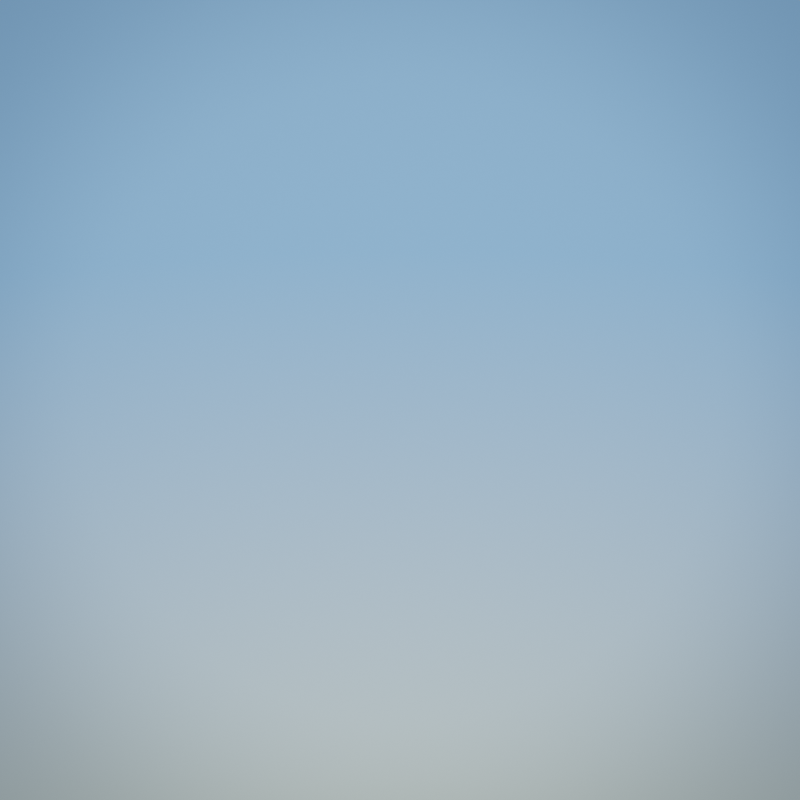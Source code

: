 # Source: Nodes.blend  (saved by Blender 3.2.14; exported with 4.5.12 LTS)
import bpy
from mathutils import Matrix  # noqa: F401  (used for matrix-valued properties, if any)

bpy.ops.wm.read_factory_settings(use_empty=True)
scene = bpy.context.scene
scene.name = 'Scene'

# ---- images (referenced by path relative to the original .blend; pixels are not part of the script)
import os
ASSET_DIR = os.environ.get("B2B_ASSET_DIR", "")  # directory of the original .blend (textures are referenced by path, not embedded)
HERE = os.path.dirname(os.path.abspath(__file__))  # packed textures are extracted next to this script under _unpacked/

def load_image(name, relpath, width, height, colorspace="sRGB"):
    """Load a texture the original file referenced (path relative to the .blend, or extracted next to this script)."""
    p = next((c for c in (os.path.join(HERE, relpath), os.path.join(ASSET_DIR, relpath)) if relpath and os.path.exists(c)), "")
    if p:
        img = bpy.data.images.load(p, check_existing=True)
        img.name = name
    else:  # same state as the original file: an image datablock whose file is absent (Cycles renders it pink)
        img = bpy.data.images.new(name, width, height)
        img.source = "FILE"
        img.filepath = "//" + (relpath or name)
    img.colorspace_settings.name = colorspace
    return img
img_hdri = load_image('HDRI', '', 1024, 1024, 'Linear Rec.709')

# ---- world
world_world___gradient = bpy.data.worlds.new('World - Gradient'); scene.world = world_world___gradient
world_world___gradient.use_nodes = True; world_world___gradient.node_tree.nodes.clear()
_N = world_world___gradient.node_tree.nodes; _L = world_world___gradient.node_tree.links
n0 = _N.new('ShaderNodeOutputWorld'); n0.name = 'World Output'; n0.location = (0, 0)
n1 = _N.new('ShaderNodeMixShader'); n1.name = 'Mix Shader'; n1.location = (-200, 0)
n2 = _N.new('ShaderNodeBackground'); n2.name = 'Background.001'; n2.location = (-400, 0)
n2.inputs[1].default_value = 0.25
n3 = _N.new('ShaderNodeLightPath'); n3.name = 'Light Path'; n3.location = (-400, 100)
n4 = _N.new('ShaderNodeBlackbody'); n4.name = 'Blackbody'; n4.location = (-700, 100)
n4.inputs[0].default_value = 5454.0
n5 = _N.new('ShaderNodeBackground'); n5.name = 'Background'; n5.location = (-400, -200)
n6 = _N.new('ShaderNodeTexGradient'); n6.name = 'Gradient Texture'; n6.location = (-1100, -300)
n7 = _N.new('ShaderNodeMapping'); n7.name = 'Mapping'; n7.location = (-1300, -300)
n7.inputs[1].default_value = (0.9, 0.0, 0.0)
n7.inputs[2].default_value = (0.0, 1.571, 0.0)
n7.inputs[3].default_value = (1.0, 1.0, 0.6)
n8 = _N.new('ShaderNodeValToRGB'); n8.name = 'ColorRamp'; n8.location = (-900, -300)
while len(n8.color_ramp.elements) > 1: n8.color_ramp.elements.remove(n8.color_ramp.elements[-1])
n8.color_ramp.elements[0].position = 0.4; n8.color_ramp.elements[0].color = (0.4851, 0.5395, 0.4125, 1.0)
_e = n8.color_ramp.elements.new(0.7); _e.color = (0.2423, 0.4969, 0.9301, 1.0)
n9 = _N.new('ShaderNodeMix'); n9.name = 'Mix'; n9.location = (-600, -300)
n9.data_type = 'RGBA'
n9.blend_type = 'VALUE'
n10 = _N.new('ShaderNodeTexGradient'); n10.name = 'Gradient Texture.001'; n10.location = (-1100, -600)
n10.gradient_type = 'SPHERICAL'
n11 = _N.new('ShaderNodeMapping'); n11.name = 'Mapping.002'; n11.location = (-1300, -600)
n11.inputs[1].default_value = (-0.5, -0.5, 0.0)
n12 = _N.new('ShaderNodeTexCoord'); n12.name = 'Texture Coordinate'; n12.location = (-1500, -400)
n13 = _N.new('ShaderNodeValToRGB'); n13.name = 'ColorRamp.001'; n13.location = (-900, -600)
n13.color_ramp.interpolation = 'B_SPLINE'
while len(n13.color_ramp.elements) > 1: n13.color_ramp.elements.remove(n13.color_ramp.elements[-1])
n13.color_ramp.elements[0].position = 0.2; n13.color_ramp.elements[0].color = (0.0, 0.0, 0.0, 1.0)
_e = n13.color_ramp.elements.new(0.4); _e.color = (0.2159, 0.2159, 0.2159, 1.0)
_e = n13.color_ramp.elements.new(0.6); _e.color = (1.0, 1.0, 1.0, 1.0)
n14 = _N.new('ShaderNodeMapping'); n14.name = 'Mapping.001'; n14.location = (-900, 0)
n15 = _N.new('ShaderNodeTexCoord'); n15.name = 'Texture Coordinate.001'; n15.location = (-1100, 0)
n16 = _N.new('ShaderNodeTexEnvironment'); n16.name = 'Environment Texture'; n16.location = (-700, 0)
n16.image = img_hdri
_L.new(n2.outputs[0], n1.inputs[1])
_L.new(n5.outputs[0], n1.inputs[2])
_L.new(n1.outputs[0], n0.inputs[0])
_L.new(n3.outputs[0], n1.inputs[0])
_L.new(n12.outputs[0], n7.inputs[0])
_L.new(n6.outputs[1], n8.inputs[0])
_L.new(n7.outputs[0], n6.inputs[0])
_L.new(n14.outputs[0], n16.inputs[0])
_L.new(n15.outputs[0], n14.inputs[0])
_L.new(n9.outputs[2], n5.inputs[0])
_L.new(n8.outputs[0], n9.inputs[6])
_L.new(n11.outputs[0], n10.inputs[0])
_L.new(n12.outputs[5], n11.inputs[0])
_L.new(n10.outputs[1], n13.inputs[0])
_L.new(n13.outputs[0], n9.inputs[7])
_L.new(n4.outputs[0], n2.inputs[0])
n0.is_active_output = True
world_world___gradient.color = (0.05088, 0.05088, 0.05088)
world_world___gradient.use_sun_shadow = False
world_world___gradient.sun_shadow_jitter_overblur = 0.0

# ---- objects
ob_grime_level = bpy.data.objects.new('Grime Level', None)

# ---- transforms, parenting, visibility, modifiers, constraints
ob_grime_level.location = (0.0, -1.0, 0.0)
ob_grime_level.empty_display_type = 'SPHERE'

# ---- collection membership
scene.collection.objects.link(ob_grime_level)

# ---- scene / render settings (as saved in the file)
scene.frame_start = 1; scene.frame_end = 250; scene.frame_set(1)
scene.render.engine = 'CYCLES'
scene.render.image_settings.color_depth = '16'
scene.render.resolution_x = 320
scene.render.resolution_y = 320
scene.render.use_border = True
scene.render.use_persistent_data = True
scene.cycles.feature_set = 'EXPERIMENTAL'
scene.cycles.use_denoising = False
scene.cycles.samples = 64
scene.cycles.sampling_pattern = 'TABULATED_SOBOL'
scene.cycles.use_light_tree = False
scene.cycles.use_auto_tile = False
scene.view_settings.look = 'High Contrast'
scene.view_settings.view_transform = 'Filmic'
bpy.context.view_layer.update()

# ---- added for rendering (the .blend has no active camera and no usable light): camera, sun
cam_auto = bpy.data.cameras.new('AutoCamera')
cam_auto.lens = 50.0
cam_auto.sensor_width = 36.0
cam_auto.clip_end = 1000.0
ob_auto_camera = bpy.data.objects.new('AutoCamera', cam_auto)
scene.collection.objects.link(ob_auto_camera)
ob_auto_camera.location = (9.25225, -11.1027, 7.4018)
ob_auto_camera.rotation_euler = (1.09748, -7.21219e-08, 0.694738)
scene.camera = ob_auto_camera
light_auto_sun = bpy.data.lights.new('AutoSun', 'SUN')
light_auto_sun.energy = 3.0
light_auto_sun.angle = 0.0523599
ob_auto_sun = bpy.data.objects.new('AutoSun', light_auto_sun)
scene.collection.objects.link(ob_auto_sun)
ob_auto_sun.rotation_euler = (0.872665, 0.174533, 0.523599)
bpy.context.view_layer.update()
